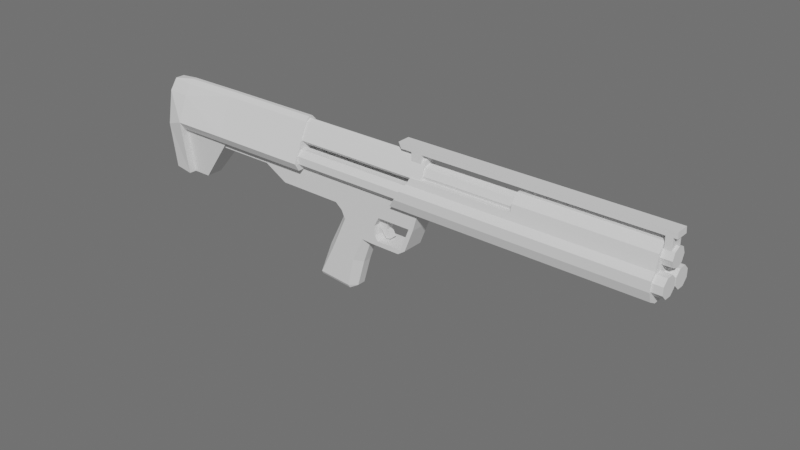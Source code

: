 # Source: KSGTestingNewPlugin.blend  (saved by Blender 3.1.7; exported with 4.5.12 LTS)
import bpy
from mathutils import Matrix  # noqa: F401  (used for matrix-valued properties, if any)

bpy.ops.wm.read_factory_settings(use_empty=True)
scene = bpy.context.scene
scene.name = 'Scene'

# ---- world
world_world = bpy.data.worlds.new('World'); scene.world = world_world
world_world.use_nodes = True; world_world.node_tree.nodes.clear()
_N = world_world.node_tree.nodes; _L = world_world.node_tree.links
n0 = _N.new('ShaderNodeOutputWorld'); n0.name = 'World Output'; n0.location = (300, 300)
n1 = _N.new('ShaderNodeBackground'); n1.name = 'Background'; n1.location = (10, 300)
n1.inputs[0].default_value = (0.05088, 0.05088, 0.05088, 1.0)
n1.inputs[1].default_value = 2.7
_L.new(n1.outputs[0], n0.inputs[0])
n0.is_active_output = True
world_world.color = (0.05088, 0.05088, 0.05088)
world_world.use_sun_shadow = False
world_world.sun_shadow_jitter_overblur = 0.0

# ---- meshes
me_ksg_complete = bpy.data.meshes.new('KSG_Complete')
me_ksg_complete.from_pydata([(-0.05986, 0.02337, 0.04882), (0.4068, 0.02337, 0.04882), (-0.05986, 0.01681, 0.04215), (0.4068, 0.01681, 0.04215), (-0.05986, 0.007453, 0.04207), (0.4068, 0.007453, 0.04207), (-0.05986, 0.0007831, 0.04864), (0.4068, 0.0007831, 0.04864), (-0.05986, 0.0007078, 0.05799), (0.4068, 0.0007078, 0.05799), (-0.05986, 0.007271, 0.06466), (0.4068, 0.007271, 0.06466), (-0.05986, 0.01663, 0.06474), (0.4068, 0.01663, 0.06474), (-0.05986, 0.0233, 0.05818), (0.4068, 0.0233, 0.05818), (-0.05986, -0.02354, 0.04882), (0.4068, -0.02354, 0.04882), (-0.05986, -0.01697, 0.04215), (0.4068, -0.01697, 0.04215), (-0.05986, -0.007616, 0.04207), (0.4068, -0.007616, 0.04207), (-0.05986, -0.0009457, 0.04864), (0.4068, -0.0009456, 0.04864), (-0.05986, -0.0008703, 0.05799), (0.4068, -0.0008703, 0.05799), (-0.05986, -0.007434, 0.06466), (0.4068, -0.007434, 0.06466), (-0.05986, -0.01679, 0.06474), (0.4068, -0.01679, 0.06474), (-0.05986, -0.02346, 0.05818), (0.4068, -0.02346, 0.05818), (-0.05905, 0.01134, 0.07969), (0.4068, 0.01134, 0.07969), (-0.05905, 0.007995, 0.07161), (0.4068, 0.007995, 0.07161), (-0.05905, -8.129e-05, 0.06827), (0.4068, -8.129e-05, 0.06827), (-0.05905, -0.008157, 0.07161), (0.4068, -0.008157, 0.07161), (-0.05905, -0.0115, 0.07969), (0.4068, -0.0115, 0.07969), (-0.05905, -0.008157, 0.08777), (0.4068, -0.008157, 0.08777), (-0.05905, -8.129e-05, 0.09111), (0.4068, -8.129e-05, 0.09111), (-0.05905, 0.007995, 0.08777), (0.4068, 0.007995, 0.08777), (-0.05623, 0.01103, 0.08519), (0.1174, 0.01103, 0.08519), (-0.05623, 0.01569, 0.07537), (0.1174, 0.01569, 0.07537), (-0.05623, -8.129e-05, 0.06639), (0.1174, -8.129e-05, 0.06639), (-0.05623, -0.01585, 0.07537), (0.1174, -0.01585, 0.07537), (-0.05623, -0.0112, 0.08519), (0.1174, -0.0112, 0.08519), (-0.05623, -0.006091, 0.09534), (0.1174, -0.006091, 0.09534), (-0.05623, -8.129e-05, 0.09834), (0.1174, -8.129e-05, 0.09834), (-0.05623, 0.005929, 0.09534), (0.1174, 0.005929, 0.09534), (-0.05623, 0.00915, 0.0696), (0.1174, 0.00915, 0.0696), (-0.05623, -0.009313, 0.0696), (0.1174, -0.009313, 0.0696), (-0.0108, -0.01385, 0.04178), (-0.0108, 0.01368, 0.04178), (0.04689, -0.01385, 0.04178), (0.04689, 0.01368, 0.04178), (-0.08835, -0.01385, 0.01234), (-0.08835, 0.01368, 0.01234), (-0.1403, -0.01385, 0.04178), (-0.1403, 0.01368, 0.04178), (-0.002889, 0.00926, 0.004246), (-0.006771, -0.01385, 0.01195), (-0.006771, 0.01368, 0.01195), (0.002039, -0.01385, 0.004658), (0.115, 0.01368, 0.04178), (0.115, -0.01385, 0.04178), (0.06232, 0.004567, -0.00406), (0.06701, 0.004567, -0.01426), (0.06232, -0.00473, -0.00406), (0.06701, -0.00473, -0.01426), (0.05232, 0.004567, -0.00481), (0.06096, 0.004567, -0.01584), (0.05232, -0.00473, -0.00481), (0.06096, -0.00473, -0.01584), (0.06262, 0.004567, 0.00485), (0.06262, -0.00473, 0.00485), (0.04879, 0.004567, 0.0005414), (0.04879, -0.00473, 0.0005414), (0.06877, 0.004567, 0.01337), (0.06877, -0.00473, 0.01337), (0.05538, 0.004567, 0.01346), (0.05538, -0.00473, 0.01346), (0.04523, -0.01385, 0.01193), (0.04523, 0.01368, 0.01193), (0.1063, -0.01385, 0.01193), (0.1063, 0.01368, 0.01193), (0.05743, 0.01368, 0.01193), (0.05743, -0.01385, 0.01193), (0.04493, 0.01368, 1.144e-05), (0.04585, 0.01368, -0.0118), (0.04493, -0.01385, 1.144e-05), (0.04585, -0.01385, -0.0118), (0.05086, 0.01368, 1.144e-05), (0.05184, 0.01368, -0.0118), (0.05086, -0.01385, 1.144e-05), (0.05184, -0.01385, -0.0118), (0.05926, 0.01368, -0.02361), (0.05926, -0.01385, -0.02361), (0.1005, 0.01368, 0.01193), (0.05558, 0.01368, -0.01781), (0.1005, -0.01385, 0.01193), (0.05555, -0.01385, -0.0177), (0.08889, -0.01385, -0.01781), (0.08889, 0.01368, -0.01781), (-0.03371, -0.01125, -0.09172), (-0.03371, 0.01108, -0.09172), (0.009744, -0.01125, -0.0956), (0.009744, 0.01108, -0.0956), (-0.0006937, -0.004998, -0.003456), (0.006621, -0.01385, -0.005623), (-0.002889, -0.009423, 0.004246), (0.006621, 0.01368, -0.005623), (-0.0006937, 0.004836, -0.003456), (0.002039, 0.01368, 0.004658), (-0.02435, -0.004998, -0.0507), (-0.01454, -0.01385, -0.05172), (-0.01454, 0.01368, -0.05172), (-0.02435, 0.004836, -0.0507), (-0.03264, -0.01385, -0.08745), (-0.03782, -0.004998, -0.08698), (0.0472, 0.01368, -0.02361), (-0.03782, 0.004836, -0.08698), (-0.03264, 0.01368, -0.08745), (0.0472, -0.01385, -0.02361), (0.0854, 0.01368, -0.02362), (0.09492, 0.01368, -0.01713), (0.0854, -0.01385, -0.02362), (0.09492, -0.01385, -0.01713), (0.03222, -0.01385, -0.02272), (0.03929, -0.005501, -0.0236), (0.03929, 0.005338, -0.0236), (0.03222, 0.01368, -0.02272), (0.02751, 0.005338, -0.05698), (0.01801, 0.01368, -0.05484), (0.01801, -0.01385, -0.05484), (0.02751, -0.005501, -0.05698), (0.01762, -0.005501, -0.09195), (0.009512, -0.01385, -0.09121), (0.009512, 0.01368, -0.09121), (0.01762, 0.005338, -0.09195), (0.3945, 0.01799, 0.06743), (0.2326, 0.01799, 0.06743), (0.2326, -0.01815, 0.06743), (0.3945, -0.01815, 0.06743), (0.2326, -0.01491, 0.0848), (0.2326, -0.005715, 0.09453), (0.2326, 0.005552, 0.09453), (0.2326, 0.01475, 0.0848), (0.3945, -0.005715, 0.09453), (0.3945, -0.01491, 0.0848), (0.3945, 0.01475, 0.0848), (0.3945, 0.005552, 0.09453), (0.2326, -0.02512, 0.06042), (0.2326, 0.02496, 0.06042), (0.3945, -0.02512, 0.06042), (0.3945, 0.02496, 0.06042), (0.2326, -0.0216, 0.03683), (0.2326, -0.02535, 0.04857), (0.2326, 0.02519, 0.04857), (0.2326, 0.02144, 0.03683), (0.3945, -0.02535, 0.04857), (0.3945, -0.0216, 0.03683), (0.3945, 0.02144, 0.03683), (0.3945, 0.02519, 0.04857), (0.2326, 0.01637, 0.07566), (0.2326, -0.01653, 0.07566), (0.3945, 0.01637, 0.07566), (0.3945, -0.01653, 0.07566), (0.09986, -0.01815, 0.06743), (0.09986, 0.01799, 0.06743), (0.1042, 0.01637, 0.07566), (0.1042, -0.01653, 0.07566), (0.096, -0.02512, 0.06042), (0.096, 0.02496, 0.06042), (0.07993, 0.02144, 0.03683), (0.08866, 0.02519, 0.04857), (0.08866, -0.02535, 0.04857), (0.07993, -0.0216, 0.03683), (0.08533, -0.008264, 0.1014), (0.08186, -0.008264, 0.1085), (0.08533, 0.008101, 0.1014), (0.08186, 0.008101, 0.1085), (0.4077, -0.008264, 0.1014), (0.4073, -0.008264, 0.1085), (0.4077, 0.008101, 0.1014), (0.4073, 0.008101, 0.1085), (0.09942, 0.008101, 0.1014), (0.09942, 0.008101, 0.1085), (0.09942, -0.008264, 0.1014), (0.09942, -0.008264, 0.1085), (0.1128, 0.008101, 0.1085), (0.1128, -0.008264, 0.1014), (0.1128, 0.008101, 0.1014), (0.1128, -0.008264, 0.1085), (0.4032, 0.008101, 0.1085), (0.4032, -0.008264, 0.1014), (0.4032, 0.008101, 0.1014), (0.4032, -0.008264, 0.1085), (0.3953, 0.008101, 0.1014), (0.3953, -0.008264, 0.1085), (0.3953, 0.008101, 0.1085), (0.3953, -0.008264, 0.1014), (0.3953, -0.008264, 0.08195), (0.4032, -0.008264, 0.08195), (0.4032, 0.008101, 0.08195), (0.3953, 0.008101, 0.08195), (0.1128, 0.008101, 0.08356), (0.09942, 0.008101, 0.08356), (0.09942, -0.008264, 0.08356), (0.1128, -0.008264, 0.08356), (-0.2552, -0.01806, 0.03994), (-0.2552, 0.0179, 0.03994), (-0.07028, -0.01346, 0.03994), (-0.07028, 0.0133, 0.03994), (-0.1826, 0.0133, 0.03994), (-0.1826, -0.01346, 0.03994), (-0.07028, 0.0133, 0.02889), (-0.07028, -0.01346, 0.02889), (-0.2552, 0.01063, -0.02169), (-0.2552, -0.01079, -0.02169), (-0.2313, 0.01063, -0.02169), (-0.2313, -0.01079, -0.02169), (-0.282, 0.02355, 0.0407), (-0.2808, 0.01766, -0.0197), (-0.2552, 0.0201, -0.02169), (-0.2808, -0.01782, -0.0197), (-0.2552, -0.02026, -0.02169), (-0.282, -0.02372, 0.0407), (-0.2552, 0.01601, 0.08174), (-0.285, -0.01406, 0.08174), (-0.2552, -0.01617, 0.08174), (-0.285, 0.0139, 0.08174), (-0.2828, -0.006, 0.09643), (-0.2828, 0.005837, 0.09643), (-0.1825, 0.0179, 0.03994), (-0.1825, -0.01806, 0.03994), (-0.1921, 0.0133, 0.02889), (-0.1921, -0.01346, 0.02889), (-0.2552, 0.02857, 0.04988), (-0.2552, 0.02268, 0.03994), (-0.2552, -0.02284, 0.03994), (-0.2552, -0.02925, 0.05001), (-0.05551, -0.02845, 0.04979), (-0.05551, -0.02284, 0.03994), (-0.05551, 0.02268, 0.03994), (-0.05551, 0.02829, 0.04979), (-0.1825, -0.02845, 0.04979), (-0.1825, -0.02284, 0.03994), (-0.1825, 0.02829, 0.04979), (-0.1825, 0.02268, 0.03994), (-0.2552, 0.002563, 0.1003), (-0.2552, 0.008241, 0.09509), (-0.2552, -0.008403, 0.09509), (-0.2552, -0.002726, 0.1003), (-0.05551, 0.007724, 0.09547), (-0.05551, 0.002388, 0.1008), (-0.05551, -0.00255, 0.1008), (-0.05551, -0.007886, 0.09547), (-0.1825, -0.007886, 0.09547), (-0.1825, -0.00255, 0.1008), (-0.1825, 0.002388, 0.1008), (-0.1825, 0.007724, 0.09547), (0.2326, -0.01176, 0.03137), (0.3945, -0.01176, 0.03137), (0.07993, -0.01176, 0.03137), (0.2326, 0.01156, 0.03137), (0.07993, 0.01156, 0.03137), (0.3945, 0.01156, 0.03137)], [(98, 99)], [(1, 2, 0), (3, 4, 2), (5, 6, 4), (7, 8, 6), (9, 10, 8), (11, 12, 10), (13, 9, 5), (12, 15, 14), (15, 0, 14), (12, 14, 6), (18, 17, 16), (20, 19, 18), (22, 21, 20), (24, 23, 22), (26, 25, 24), (28, 27, 26), (31, 17, 25), (28, 31, 29), (30, 17, 31), (26, 22, 18), (33, 34, 32), (35, 36, 34), (37, 38, 36), (39, 40, 38), (41, 42, 40), (43, 44, 42), (41, 39, 37), (45, 46, 44), (47, 32, 46), (34, 38, 42), (49, 50, 48), (65, 52, 64), (67, 54, 66), (55, 56, 54), (56, 59, 58), (59, 60, 58), (49, 57, 53), (61, 62, 60), (63, 48, 62), (58, 60, 62), (51, 64, 50), (53, 66, 52), (150, 125, 131), (76, 77, 78), (139, 117, 111), (124, 133, 130), (135, 133, 137), (80, 100, 101), (123, 138, 154), (132, 154, 138), (123, 120, 121), (88, 87, 89), (115, 136, 109), (68, 72, 77), (77, 73, 78), (128, 126, 76), (69, 73, 75), (129, 76, 78), (123, 152, 122), (82, 85, 83), (83, 89, 87), (84, 89, 85), (86, 93, 92), (87, 82, 83), (146, 151, 148), (140, 119, 141), (90, 96, 94), (86, 90, 82), (88, 91, 93), (82, 91, 84), (143, 118, 142), (92, 97, 96), (90, 95, 91), (91, 97, 93), (155, 151, 152), (71, 80, 114), (116, 70, 103), (98, 70, 79), (102, 110, 108), (99, 108, 104), (104, 105, 147), (105, 108, 109), (109, 117, 115), (108, 111, 109), (98, 110, 103), (107, 110, 106), (141, 142, 140), (115, 118, 119), (118, 114, 119), (114, 141, 119), (143, 101, 100), (102, 116, 103), (72, 75, 73), (81, 71, 70), (70, 69, 68), (129, 128, 76), (68, 75, 74), (122, 134, 120), (120, 137, 121), (153, 131, 134), (79, 124, 125), (126, 79, 77), (134, 135, 120), (137, 138, 121), (131, 124, 130), (132, 128, 127), (134, 130, 135), (138, 133, 132), (127, 149, 132), (113, 118, 117), (116, 143, 100), (113, 140, 142), (144, 145, 139), (146, 147, 136), (152, 153, 122), (154, 155, 123), (148, 147, 146), (144, 151, 145), (152, 150, 153), (155, 149, 148), (145, 146, 112), (112, 119, 140), (162, 164, 167), (174, 171, 179), (163, 182, 180), (165, 181, 183), (167, 164, 165), (167, 163, 162), (161, 165, 164), (161, 162, 163), (283, 179, 156), (279, 172, 278), (168, 184, 188), (159, 168, 170), (157, 171, 169), (175, 179, 178), (177, 173, 172), (176, 168, 173), (172, 280, 278), (159, 182, 183), (183, 158, 159), (180, 156, 157), (191, 282, 192), (184, 186, 185), (172, 192, 193), (181, 186, 187), (173, 188, 192), (169, 185, 157), (158, 187, 184), (157, 186, 180), (174, 189, 169), (175, 191, 174), (195, 196, 194), (212, 201, 200), (200, 199, 198), (205, 194, 204), (200, 211, 212), (197, 205, 203), (203, 209, 206), (202, 194, 196), (209, 204, 207), (196, 203, 202), (215, 207, 217), (206, 215, 216), (208, 223, 202), (203, 208, 202), (210, 199, 201), (199, 211, 198), (217, 219, 211), (216, 212, 214), (206, 214, 208), (214, 207, 208), (216, 213, 210), (213, 217, 211), (220, 218, 221), (214, 220, 221), (211, 220, 212), (214, 218, 217), (222, 224, 223), (204, 225, 207), (202, 224, 204), (207, 222, 208), (248, 249, 247), (274, 268, 246), (228, 232, 229), (258, 259, 261), (230, 231, 237), (249, 266, 267), (257, 245, 243), (236, 235, 234), (236, 227, 250), (226, 237, 251), (255, 250, 227), (239, 235, 241), (256, 242, 226), (242, 243, 241), (263, 226, 251), (238, 240, 239), (247, 254, 238), (229, 259, 228), (249, 269, 266), (277, 261, 264), (268, 269, 248), (240, 254, 255), (276, 272, 271), (258, 274, 262), (232, 253, 252), (231, 233, 228), (230, 232, 252), (255, 264, 265), (259, 262, 263), (265, 261, 260), (256, 262, 257), (266, 275, 276), (246, 248, 245), (244, 249, 267), (277, 266, 276), (274, 269, 268), (270, 276, 271), (273, 275, 274), (244, 277, 264), (278, 282, 281), (283, 278, 281), (178, 281, 175), (281, 190, 175), (229, 230, 250), (251, 228, 263), (1, 3, 2), (3, 5, 4), (5, 7, 6), (7, 9, 8), (9, 11, 10), (11, 13, 12), (5, 3, 1), (1, 15, 5), (15, 13, 5), (13, 11, 9), (9, 7, 5), (12, 13, 15), (15, 1, 0), (14, 0, 2), (2, 4, 14), (4, 6, 14), (6, 8, 10), (10, 12, 6), (18, 19, 17), (20, 21, 19), (22, 23, 21), (24, 25, 23), (26, 27, 25), (28, 29, 27), (17, 19, 25), (19, 21, 25), (21, 23, 25), (25, 27, 29), (29, 31, 25), (28, 30, 31), (30, 16, 17), (18, 16, 30), (30, 28, 18), (28, 26, 18), (26, 24, 22), (22, 20, 18), (33, 35, 34), (35, 37, 36), (37, 39, 38), (39, 41, 40), (41, 43, 42), (43, 45, 44), (37, 35, 33), (33, 47, 37), (47, 45, 37), (45, 43, 37), (43, 41, 37), (45, 47, 46), (47, 33, 32), (46, 32, 34), (34, 36, 38), (38, 40, 42), (42, 44, 46), (46, 34, 42), (49, 51, 50), (65, 53, 52), (67, 55, 54), (55, 57, 56), (56, 57, 59), (59, 61, 60), (65, 51, 49), (49, 63, 59), (63, 61, 59), (59, 57, 49), (57, 55, 67), (67, 53, 57), (53, 65, 49), (61, 63, 62), (63, 49, 48), (62, 48, 56), (48, 50, 64), (52, 48, 64), (52, 66, 56), (66, 54, 56), (56, 58, 62), (52, 56, 48), (51, 65, 64), (53, 67, 66), (150, 144, 125), (76, 126, 77), (111, 107, 139), (139, 113, 117), (124, 128, 133), (135, 130, 133), (80, 81, 100), (123, 121, 138), (132, 149, 154), (123, 122, 120), (88, 86, 87), (112, 136, 115), (136, 105, 109), (68, 74, 72), (77, 72, 73), (128, 124, 126), (69, 78, 73), (123, 155, 152), (82, 84, 85), (83, 85, 89), (84, 88, 89), (86, 88, 93), (87, 86, 82), (146, 145, 151), (90, 92, 96), (86, 92, 90), (88, 84, 91), (82, 90, 91), (92, 93, 97), (90, 94, 95), (91, 95, 97), (155, 148, 151), (80, 101, 114), (114, 102, 71), (102, 99, 71), (116, 100, 81), (81, 70, 116), (70, 98, 103), (68, 77, 79), (79, 125, 98), (125, 144, 106), (98, 125, 106), (144, 139, 107), (144, 107, 106), (68, 79, 70), (102, 103, 110), (99, 102, 108), (105, 136, 147), (147, 127, 104), (127, 129, 99), (104, 127, 99), (129, 78, 69), (69, 71, 129), (71, 99, 129), (105, 104, 108), (109, 111, 117), (108, 110, 111), (98, 106, 110), (107, 111, 110), (141, 143, 142), (115, 117, 118), (118, 116, 114), (114, 101, 141), (143, 141, 101), (102, 114, 116), (72, 74, 75), (81, 80, 71), (70, 71, 69), (129, 127, 128), (68, 69, 75), (122, 153, 134), (120, 135, 137), (153, 150, 131), (79, 126, 124), (131, 125, 124), (132, 133, 128), (134, 131, 130), (138, 137, 133), (127, 147, 149), (113, 142, 118), (116, 118, 143), (113, 112, 140), (148, 149, 147), (144, 150, 151), (152, 151, 150), (155, 154, 149), (136, 112, 146), (112, 113, 145), (113, 139, 145), (112, 115, 119), (162, 161, 164), (174, 169, 171), (163, 166, 182), (165, 160, 181), (165, 183, 182), (182, 166, 165), (166, 167, 165), (167, 166, 163), (161, 160, 165), (163, 180, 181), (181, 160, 163), (160, 161, 163), (283, 178, 179), (179, 171, 156), (156, 159, 283), (159, 170, 176), (279, 176, 177), (159, 176, 279), (279, 283, 159), (279, 177, 172), (168, 158, 184), (159, 158, 168), (157, 156, 171), (175, 174, 179), (177, 176, 173), (176, 170, 168), (172, 193, 280), (159, 156, 182), (183, 181, 158), (180, 182, 156), (280, 193, 192), (192, 188, 184), (184, 185, 191), (185, 189, 191), (191, 190, 282), (184, 191, 192), (282, 280, 192), (184, 187, 186), (172, 173, 192), (181, 180, 186), (173, 168, 188), (169, 189, 185), (158, 181, 187), (157, 185, 186), (174, 191, 189), (175, 190, 191), (195, 197, 196), (212, 210, 201), (200, 201, 199), (205, 195, 194), (200, 198, 211), (197, 195, 205), (203, 205, 209), (202, 204, 194), (209, 205, 204), (196, 197, 203), (215, 209, 207), (206, 209, 215), (208, 222, 223), (203, 206, 208), (210, 213, 199), (199, 213, 211), (217, 218, 219), (216, 210, 212), (206, 216, 214), (214, 217, 207), (216, 215, 213), (213, 215, 217), (220, 219, 218), (214, 212, 220), (211, 219, 220), (214, 221, 218), (222, 225, 224), (204, 224, 225), (202, 223, 224), (207, 225, 222), (247, 238, 243), (238, 239, 243), (239, 241, 243), (243, 245, 247), (245, 248, 247), (257, 262, 246), (262, 274, 246), (228, 233, 232), (259, 260, 261), (261, 270, 273), (270, 271, 273), (271, 272, 273), (273, 258, 261), (231, 251, 237), (237, 236, 230), (236, 250, 230), (257, 246, 245), (236, 237, 235), (236, 234, 227), (226, 235, 237), (255, 265, 250), (239, 240, 234), (234, 235, 239), (235, 242, 241), (256, 257, 242), (242, 235, 226), (242, 257, 243), (263, 256, 226), (238, 254, 240), (247, 244, 254), (229, 260, 259), (249, 248, 269), (277, 270, 261), (255, 227, 240), (227, 234, 240), (276, 275, 272), (258, 273, 274), (232, 233, 253), (231, 253, 233), (230, 229, 232), (255, 254, 264), (259, 258, 262), (265, 264, 261), (256, 263, 262), (266, 269, 275), (246, 268, 248), (244, 247, 249), (277, 267, 266), (274, 275, 269), (270, 277, 276), (273, 272, 275), (264, 254, 244), (244, 267, 277), (278, 280, 282), (283, 279, 278), (178, 283, 281), (281, 282, 190), (250, 265, 229), (265, 260, 229), (231, 228, 251), (228, 259, 263)])
_uv = me_ksg_complete.uv_layers.new(name='UVMap')
_uv.uv.foreach_set('vector', [0.8162, 0.0007402, 0.8251, 0.4405, 0.8162, 0.4405, 0.8251, 0.0007402, 0.8339, 0.4405, 0.8251, 0.4405, 0.8339, 0.0007402, 0.8427, 0.4405, 0.8339, 0.4405, 0.7721, 0.00074, 0.781, 0.4405, 0.7721, 0.4405, 0.781, 0.0007402, 0.7898, 0.4405, 0.781, 0.4405, 0.7898, 0.0007402, 0.7986, 0.4405, 0.7898, 0.4405, 0.9767, 0.4541, 0.9882, 0.4819, 0.9604, 0.4934, 0.7986, 0.4405, 0.8074, 0.0007402, 0.8074, 0.4405, 0.8074, 0.0007402, 0.8162, 0.4405, 0.8074, 0.4405, 0.9604, 0.4541, 0.9767, 0.4541, 0.9604, 0.4934, 0.9072, 0.0007402, 0.8984, 0.4405, 0.8984, 0.0007402, 0.916, 0.0007402, 0.9072, 0.4405, 0.9072, 0.0007402, 0.9249, 0.0007401, 0.916, 0.4405, 0.916, 0.0007402, 0.8631, 0.0007402, 0.8543, 0.4405, 0.8543, 0.0007401, 0.8719, 0.0007402, 0.8631, 0.4405, 0.8631, 0.0007402, 0.8808, 0.0007402, 0.8719, 0.4405, 0.8719, 0.0007402, 0.9489, 0.4819, 0.9489, 0.4656, 0.9882, 0.4819, 0.8808, 0.0007402, 0.8896, 0.4405, 0.8808, 0.4405, 0.8896, 0.0007402, 0.8984, 0.4405, 0.8896, 0.4405, 0.9882, 0.4656, 0.9767, 0.4934, 0.9489, 0.4819, 0.9495, 0.4405, 0.9413, 0.001489, 0.9495, 0.001489, 0.9413, 0.4405, 0.933, 0.001489, 0.9413, 0.001489, 0.9989, 0.4405, 0.9907, 0.001489, 0.9989, 0.001489, 0.9907, 0.4405, 0.9825, 0.001489, 0.9907, 0.001489, 0.9825, 0.4405, 0.9742, 0.001489, 0.9825, 0.001489, 0.9742, 0.4405, 0.966, 0.001489, 0.9742, 0.001489, 0.9769, 0.4938, 0.9602, 0.4938, 0.9484, 0.4821, 0.966, 0.4405, 0.9577, 0.001489, 0.966, 0.001489, 0.9577, 0.4405, 0.9495, 0.001489, 0.9577, 0.001489, 0.9869, 0.4661, 0.9761, 0.4921, 0.9502, 0.4813, 0.3988, 0.8032, 0.01913, 0.827, 0.01913, 0.8032, 0.3988, 0.846, 0.01913, 0.8674, 0.01913, 0.846, 0.3988, 0.6813, 0.01913, 0.7004, 0.01913, 0.6813, 0.3988, 0.7004, 0.01913, 0.7242, 0.01913, 0.7004, 0.01913, 0.7242, 0.3988, 0.749, 0.01913, 0.749, 0.3988, 0.749, 0.01913, 0.7637, 0.01913, 0.749, 0.4759, 0.8363, 0.4324, 0.8582, 0.4357, 0.8105, 0.3988, 0.7637, 0.01913, 0.7784, 0.01913, 0.7637, 0.3988, 0.7784, 0.01913, 0.8032, 0.01913, 0.7784, 0.0813, 0.9256, 0.07251, 0.9374, 0.05782, 0.9374, 0.3988, 0.827, 0.01913, 0.846, 0.01913, 0.827, 0.3988, 0.66, 0.01913, 0.6813, 0.01913, 0.66, 0.277, 0.09788, 0.2443, 0.1388, 0.2451, 0.08618, 0.1635, 0.3217, 0.1544, 0.3457, 0.1544, 0.3172, 0.08656, 0.1098, 0.09268, 0.1011, 0.09881, 0.105, 0.3146, 0.1391, 0.3042, 0.08347, 0.3143, 0.08344, 0.3138, 0.04437, 0.3042, 0.08347, 0.3043, 0.04455, 0.1883, 0.3438, 0.2206, 0.3152, 0.2206, 0.3438, 0.2879, 0.05524, 0.2443, 0.04454, 0.2854, 0.05994, 0.2452, 0.08609, 0.2854, 0.05994, 0.2443, 0.04454, 0.2641, 0.03068, 0.3094, 0.007502, 0.3094, 0.03068, 0.268, 0.1725, 0.2777, 0.187, 0.268, 0.187, 0.01382, 0.2427, 0.007807, 0.234, 0.02006, 0.2388, 0.1544, 0.17, 0.1239, 0.2504, 0.1235, 0.1658, 0.1544, 0.3457, 0.06976, 0.3171, 0.1544, 0.3172, 0.1717, 0.3264, 0.1635, 0.3412, 0.1635, 0.3217, 0.07566, 0.1738, 0.04511, 0.09335, 0.07566, 0.03945, 0.166, 0.3152, 0.1635, 0.3217, 0.1544, 0.3172, 0.3659, 0.04708, 0.3486, 0.05486, 0.3419, 0.04708, 0.2576, 0.1739, 0.2672, 0.1856, 0.2576, 0.1856, 0.2785, 0.1507, 0.2881, 0.1572, 0.2785, 0.1572, 0.2926, 0.1672, 0.2919, 0.1549, 0.2981, 0.1569, 0.2777, 0.1725, 0.268, 0.1658, 0.2777, 0.1658, 0.243, 0.1549, 0.2423, 0.1672, 0.2368, 0.1569, 0.3591, 0.1294, 0.3478, 0.09166, 0.3593, 0.09171, 0.007788, 0.2737, 0.01382, 0.2773, 0.01453, 0.2835, 0.2426, 0.1764, 0.2507, 0.1849, 0.2368, 0.1857, 0.2526, 0.1658, 0.2426, 0.1764, 0.2423, 0.1672, 0.2823, 0.1658, 0.2923, 0.1764, 0.2782, 0.1711, 0.2576, 0.1739, 0.2672, 0.1647, 0.2672, 0.1739, 0.09328, 0.06026, 0.09257, 0.06652, 0.08654, 0.07014, 0.2777, 0.1658, 0.268, 0.1508, 0.2777, 0.1508, 0.2576, 0.1647, 0.2672, 0.1538, 0.2672, 0.1647, 0.2923, 0.1764, 0.2842, 0.1849, 0.2782, 0.1711, 0.3589, 0.05478, 0.3478, 0.09166, 0.3486, 0.05486, 0.07566, 0.2337, 0.07566, 0.3043, 0.04469, 0.2894, 0.1234, 0.05444, 0.1544, 0.1101, 0.1234, 0.09916, 0.1234, 0.1118, 0.1544, 0.1101, 0.1159, 0.1566, 0.2879, 0.2233, 0.3021, 0.1948, 0.302, 0.2233, 0.04469, 0.232, 0.03232, 0.2378, 0.03232, 0.2317, 0.03232, 0.2317, 0.02006, 0.2326, 0.008723, 0.2185, 0.02006, 0.2326, 0.03232, 0.2378, 0.02006, 0.2388, 0.3143, 0.2233, 0.3216, 0.1948, 0.3217, 0.2233, 0.302, 0.2233, 0.3144, 0.1948, 0.3143, 0.2233, 0.1234, 0.1118, 0.1111, 0.106, 0.1234, 0.09916, 0.09881, 0.1112, 0.1111, 0.106, 0.1111, 0.1121, 0.2529, 0.3438, 0.2649, 0.3152, 0.2649, 0.3438, 0.3217, 0.2233, 0.3562, 0.1947, 0.3563, 0.2233, 0.2101, 0.1947, 0.2432, 0.2233, 0.21, 0.2233, 0.04469, 0.2894, 0.01453, 0.2835, 0.01382, 0.2773, 0.2529, 0.3152, 0.2206, 0.3438, 0.2206, 0.3152, 0.2879, 0.2233, 0.2432, 0.1947, 0.2879, 0.1948, 0.06976, 0.3457, 0.007792, 0.3171, 0.06976, 0.3171, 0.1939, 0.3043, 0.1653, 0.2337, 0.1939, 0.2337, 0.1939, 0.2337, 0.1653, 0.1738, 0.1939, 0.1738, 0.166, 0.3152, 0.1717, 0.3264, 0.1635, 0.3217, 0.1939, 0.1738, 0.1653, 0.03945, 0.1939, 0.03945, 0.2878, 0.05533, 0.2443, 0.04463, 0.2454, 0.03945, 0.321, 0.03917, 0.3043, 0.04455, 0.2971, 0.03941, 0.2854, 0.06003, 0.2451, 0.08618, 0.2443, 0.04463, 0.166, 0.3477, 0.1717, 0.3365, 0.1774, 0.347, 0.1635, 0.3412, 0.166, 0.3477, 0.1544, 0.3457, 0.3242, 0.04463, 0.3138, 0.04437, 0.321, 0.03917, 0.3043, 0.04455, 0.294, 0.04488, 0.2971, 0.03941, 0.3278, 0.08649, 0.3146, 0.1391, 0.3143, 0.08344, 0.2908, 0.0866, 0.3041, 0.139, 0.2918, 0.1404, 0.3242, 0.04463, 0.3143, 0.08344, 0.3138, 0.04437, 0.294, 0.04488, 0.3042, 0.08347, 0.2908, 0.0866, 0.2443, 0.1387, 0.277, 0.09779, 0.2452, 0.08609, 0.08655, 0.09727, 0.09257, 0.06652, 0.09268, 0.1011, 0.1234, 0.05444, 0.09328, 0.06026, 0.1234, 0.04846, 0.292, 0.3152, 0.2649, 0.3438, 0.2649, 0.3152, 0.3201, 0.3152, 0.3128, 0.3239, 0.3045, 0.3152, 0.3128, 0.3352, 0.3201, 0.3438, 0.3045, 0.3438, 0.3486, 0.05486, 0.3375, 0.05174, 0.3419, 0.04708, 0.3702, 0.05184, 0.3589, 0.05478, 0.3659, 0.04708, 0.3593, 0.09171, 0.3707, 0.1278, 0.3591, 0.1294, 0.336, 0.1278, 0.3478, 0.09166, 0.3476, 0.1294, 0.3486, 0.05486, 0.3343, 0.09046, 0.3375, 0.05174, 0.3589, 0.05478, 0.3728, 0.09067, 0.3593, 0.09171, 0.3128, 0.3239, 0.3128, 0.3352, 0.292, 0.3438, 0.007801, 0.2465, 0.01382, 0.2773, 0.007788, 0.2737, 0.7949, 0.8356, 0.8052, 0.9832, 0.7949, 0.9832, 0.9388, 0.8277, 0.9509, 0.9941, 0.9388, 0.9941, 0.9793, 0.8277, 0.9697, 0.9941, 0.9697, 0.8277, 0.8258, 0.9941, 0.8353, 0.8277, 0.8353, 0.9941, 0.6919, 0.9876, 0.6763, 0.9876, 0.6636, 0.9741, 0.993, 0.9941, 0.9793, 0.8277, 0.993, 0.8277, 0.812, 0.8277, 0.8258, 0.9941, 0.812, 0.9941, 0.7695, 0.9846, 0.7528, 0.9846, 0.7391, 0.9702, 0.7003, 0.9001, 0.7191, 0.924, 0.7092, 0.9501, 0.8905, 0.9941, 0.879, 0.8277, 0.8905, 0.8277, 0.8541, 0.8277, 0.844, 0.6914, 0.8541, 0.6874, 0.844, 0.9941, 0.8541, 0.8277, 0.8541, 0.9941, 0.9611, 0.8277, 0.9509, 0.9941, 0.9509, 0.8277, 0.9261, 0.8277, 0.9388, 0.9941, 0.9261, 0.9941, 0.879, 0.9941, 0.8663, 0.8277, 0.879, 0.8277, 0.8663, 0.9941, 0.8541, 0.8277, 0.8663, 0.8277, 0.879, 0.8277, 0.8905, 0.6709, 0.8905, 0.8277, 0.6591, 0.9501, 0.7069, 0.9615, 0.6614, 0.9615, 0.8353, 0.9941, 0.844, 0.8277, 0.844, 0.9941, 0.9697, 0.8277, 0.9611, 0.9941, 0.9611, 0.8277, 0.7235, 0.7191, 0.7438, 0.6904, 0.7987, 0.7191, 0.788, 0.7518, 0.7367, 0.7656, 0.7343, 0.7518, 0.879, 0.8277, 0.8663, 0.6799, 0.879, 0.6709, 0.7856, 0.9566, 0.7367, 0.7656, 0.7856, 0.7656, 0.8663, 0.8277, 0.8541, 0.6874, 0.8663, 0.6799, 0.9509, 0.8277, 0.9611, 0.6914, 0.9611, 0.8277, 0.844, 0.8277, 0.8353, 0.6958, 0.844, 0.6914, 0.9611, 0.8277, 0.9697, 0.6958, 0.9697, 0.8277, 0.9388, 0.8277, 0.9509, 0.6874, 0.9509, 0.8277, 0.9261, 0.8277, 0.9388, 0.6799, 0.9388, 0.8277, 0.4502, 0.9844, 0.4254, 0.9724, 0.4502, 0.9724, 0.5025, 0.9618, 0.5087, 0.951, 0.5093, 0.9618, 0.4839, 0.9721, 0.459, 0.9828, 0.459, 0.9721, 0.04153, 0.9511, 0.02015, 0.9618, 0.04153, 0.9618, 0.5059, 0.888, 0.5004, 0.9078, 0.5004, 0.888, 0.5087, 0.919, 0.4821, 0.9438, 0.4821, 0.919, 0.4821, 0.919, 0.4618, 0.9438, 0.4618, 0.919, 0.04226, 0.888, 0.0252, 0.9078, 0.0252, 0.888, 0.06179, 0.9511, 0.04153, 0.9618, 0.06179, 0.9618, 0.02015, 0.9618, 0.04153, 0.951, 0.04153, 0.9618, 0.4904, 0.9511, 0.06179, 0.9618, 0.4904, 0.9618, 0.4618, 0.919, 0.03314, 0.9438, 0.03314, 0.919, 0.06178, 0.9618, 0.04153, 0.9889, 0.04153, 0.9618, 0.04153, 0.951, 0.06178, 0.9618, 0.04153, 0.9618, 0.02111, 0.919, 0.01489, 0.9438, 0.01489, 0.919, 0.5087, 0.9511, 0.5025, 0.9618, 0.5093, 0.9618, 0.4904, 0.9618, 0.5025, 0.9913, 0.5025, 0.9618, 0.4904, 0.951, 0.5025, 0.9618, 0.4904, 0.9618, 0.06178, 0.951, 0.4904, 0.9618, 0.06178, 0.9618, 0.4437, 0.888, 0.1016, 0.9078, 0.1016, 0.888, 0.03314, 0.919, 0.02111, 0.9438, 0.02111, 0.919, 0.5025, 0.9511, 0.4904, 0.9618, 0.5025, 0.9618, 0.4769, 0.888, 0.4673, 0.9078, 0.4673, 0.888, 0.4904, 0.9618, 0.5025, 0.9913, 0.4904, 0.9913, 0.5004, 0.9078, 0.4769, 0.888, 0.5004, 0.888, 0.4437, 0.888, 0.4673, 0.9078, 0.4437, 0.9078, 0.08003, 0.888, 0.06387, 0.9078, 0.06387, 0.888, 0.04153, 0.9618, 0.06179, 0.9889, 0.06179, 0.9618, 0.04226, 0.888, 0.06387, 0.9078, 0.04226, 0.9078, 0.1016, 0.9078, 0.08003, 0.888, 0.1016, 0.888, 0.5227, 0.4033, 0.5227, 0.42, 0.5018, 0.4313, 0.3892, 0.1824, 0.3912, 0.07858, 0.4132, 0.07888, 0.2441, 0.4245, 0.2341, 0.3797, 0.2441, 0.3718, 0.6355, 0.3955, 0.6437, 0.3817, 0.7154, 0.3968, 0.5614, 0.1385, 0.5885, 0.1385, 0.5858, 0.2178, 0.7512, 0.04412, 0.7589, 0.08248, 0.7481, 0.08258, 0.4609, 0.07975, 0.4124, 0.03668, 0.472, 0.03997, 0.5641, 0.2178, 0.5863, 0.2424, 0.5641, 0.242, 0.576, 0.1157, 0.6593, 0.08785, 0.6555, 0.1839, 0.4812, 0.08513, 0.5658, 0.1144, 0.4844, 0.1825, 0.6131, 0.1747, 0.6057, 0.2738, 0.6095, 0.1778, 0.557, 0.2679, 0.5863, 0.2424, 0.5929, 0.2679, 0.5777, 0.3326, 0.5638, 0.4157, 0.5808, 0.3363, 0.5629, 0.0682, 0.472, 0.03997, 0.5563, 0.0333, 0.5366, 0.2728, 0.5403, 0.1752, 0.5435, 0.2726, 0.6692, 0.04368, 0.5799, 0.07092, 0.5862, 0.03611, 0.7278, 0.04112, 0.6785, 0.08247, 0.6692, 0.04368, 0.5971, 0.4333, 0.5357, 0.458, 0.5506, 0.4348, 0.7362, 0.01269, 0.697, 0.02474, 0.697, 0.01729, 0.7491, 0.1847, 0.6775, 0.3661, 0.6782, 0.1845, 0.3912, 0.07858, 0.3803, 0.07835, 0.3886, 0.03943, 0.5638, 0.4157, 0.5754, 0.317, 0.5777, 0.3326, 0.5948, 0.01754, 0.416, 0.02449, 0.416, 0.01754, 0.4601, 0.3676, 0.3892, 0.1824, 0.4612, 0.1828, 0.2341, 0.3797, 0.03335, 0.4315, 0.02937, 0.3863, 0.05146, 0.4493, 0.2348, 0.4171, 0.2441, 0.4245, 0.04585, 0.3663, 0.2341, 0.3797, 0.02937, 0.3863, 0.6629, 0.08484, 0.6782, 0.1845, 0.6623, 0.1841, 0.4766, 0.3679, 0.4612, 0.1828, 0.4775, 0.1827, 0.6623, 0.1841, 0.6775, 0.3661, 0.6613, 0.3663, 0.4777, 0.08212, 0.4612, 0.1828, 0.4609, 0.07975, 0.697, 0.01729, 0.5948, 0.02449, 0.5948, 0.01754, 0.4132, 0.07888, 0.3886, 0.03943, 0.4124, 0.03668, 0.7266, 0.08262, 0.7512, 0.04412, 0.7481, 0.08258, 0.7491, 0.1847, 0.7589, 0.08248, 0.7598, 0.1847, 0.3892, 0.1824, 0.3803, 0.07835, 0.3912, 0.07858, 0.7491, 0.3661, 0.7598, 0.1847, 0.7598, 0.3661, 0.3874, 0.3668, 0.3783, 0.1823, 0.3892, 0.1824, 0.7266, 0.08262, 0.7491, 0.1847, 0.6782, 0.1845, 0.8905, 0.8277, 0.9145, 0.6709, 0.9145, 0.8277, 0.9145, 0.9941, 0.8905, 0.8277, 0.9145, 0.8277, 0.9261, 0.9941, 0.9145, 0.8277, 0.9261, 0.8277, 0.9145, 0.8277, 0.9261, 0.6709, 0.9261, 0.8277, 0.5971, 0.4333, 0.5991, 0.2736, 0.6057, 0.2738, 0.5435, 0.2726, 0.5506, 0.4348, 0.5366, 0.2728, 0.8162, 0.0007402, 0.8251, 0.0007402, 0.8251, 0.4405, 0.8251, 0.0007402, 0.8339, 0.0007402, 0.8339, 0.4405, 0.8339, 0.0007402, 0.8427, 0.00074, 0.8427, 0.4405, 0.7721, 0.00074, 0.781, 0.0007402, 0.781, 0.4405, 0.781, 0.0007402, 0.7898, 0.0007402, 0.7898, 0.4405, 0.7898, 0.0007402, 0.7986, 0.0007402, 0.7986, 0.4405, 0.9604, 0.4934, 0.9489, 0.4819, 0.9489, 0.4656, 0.9489, 0.4656, 0.9604, 0.4541, 0.9604, 0.4934, 0.9604, 0.4541, 0.9767, 0.4541, 0.9604, 0.4934, 0.9767, 0.4541, 0.9882, 0.4656, 0.9882, 0.4819, 0.9882, 0.4819, 0.9767, 0.4934, 0.9604, 0.4934, 0.7986, 0.4405, 0.7986, 0.0007402, 0.8074, 0.0007402, 0.8074, 0.0007402, 0.8162, 0.0007402, 0.8162, 0.4405, 0.9767, 0.4541, 0.9882, 0.4656, 0.9882, 0.4819, 0.9882, 0.4819, 0.9767, 0.4934, 0.9767, 0.4541, 0.9767, 0.4934, 0.9604, 0.4934, 0.9767, 0.4541, 0.9604, 0.4934, 0.9489, 0.4819, 0.9489, 0.4656, 0.9489, 0.4656, 0.9604, 0.4541, 0.9604, 0.4934, 0.9072, 0.0007402, 0.9072, 0.4405, 0.8984, 0.4405, 0.916, 0.0007402, 0.916, 0.4405, 0.9072, 0.4405, 0.9249, 0.0007401, 0.9249, 0.4405, 0.916, 0.4405, 0.8631, 0.0007402, 0.8631, 0.4405, 0.8543, 0.4405, 0.8719, 0.0007402, 0.8719, 0.4405, 0.8631, 0.4405, 0.8808, 0.0007402, 0.8808, 0.4405, 0.8719, 0.4405, 0.9489, 0.4656, 0.9604, 0.4541, 0.9882, 0.4819, 0.9604, 0.4541, 0.9767, 0.4541, 0.9882, 0.4819, 0.9767, 0.4541, 0.9882, 0.4656, 0.9882, 0.4819, 0.9882, 0.4819, 0.9767, 0.4934, 0.9604, 0.4934, 0.9604, 0.4934, 0.9489, 0.4819, 0.9882, 0.4819, 0.8808, 0.0007402, 0.8896, 0.0007402, 0.8896, 0.4405, 0.8896, 0.0007402, 0.8984, 0.0007402, 0.8984, 0.4405, 0.9489, 0.4819, 0.9489, 0.4656, 0.9604, 0.4541, 0.9604, 0.4541, 0.9767, 0.4541, 0.9489, 0.4819, 0.9767, 0.4541, 0.9882, 0.4656, 0.9489, 0.4819, 0.9882, 0.4656, 0.9882, 0.4819, 0.9767, 0.4934, 0.9767, 0.4934, 0.9604, 0.4934, 0.9489, 0.4819, 0.9495, 0.4405, 0.9413, 0.4405, 0.9413, 0.001489, 0.9413, 0.4405, 0.933, 0.4405, 0.933, 0.001489, 0.9989, 0.4405, 0.9907, 0.4405, 0.9907, 0.001489, 0.9907, 0.4405, 0.9825, 0.4405, 0.9825, 0.001489, 0.9825, 0.4405, 0.9742, 0.4405, 0.9742, 0.001489, 0.9742, 0.4405, 0.966, 0.4405, 0.966, 0.001489, 0.9484, 0.4821, 0.9484, 0.4654, 0.9602, 0.4536, 0.9602, 0.4536, 0.9769, 0.4536, 0.9484, 0.4821, 0.9769, 0.4536, 0.9886, 0.4654, 0.9484, 0.4821, 0.9886, 0.4654, 0.9886, 0.4821, 0.9484, 0.4821, 0.9886, 0.4821, 0.9769, 0.4938, 0.9484, 0.4821, 0.966, 0.4405, 0.9577, 0.4405, 0.9577, 0.001489, 0.9577, 0.4405, 0.9495, 0.4405, 0.9495, 0.001489, 0.9609, 0.4554, 0.9761, 0.4554, 0.9869, 0.4661, 0.9869, 0.4661, 0.9869, 0.4813, 0.9761, 0.4921, 0.9761, 0.4921, 0.9609, 0.4921, 0.9502, 0.4813, 0.9502, 0.4813, 0.9502, 0.4661, 0.9609, 0.4554, 0.9609, 0.4554, 0.9869, 0.4661, 0.9502, 0.4813, 0.3988, 0.8032, 0.3988, 0.827, 0.01913, 0.827, 0.3988, 0.846, 0.3988, 0.8674, 0.01913, 0.8674, 0.3988, 0.6813, 0.3988, 0.7004, 0.01913, 0.7004, 0.3988, 0.7004, 0.3988, 0.7242, 0.01913, 0.7242, 0.01913, 0.7242, 0.3988, 0.7242, 0.3988, 0.749, 0.3988, 0.749, 0.3988, 0.7637, 0.01913, 0.7637, 0.4568, 0.8077, 0.4753, 0.8126, 0.4759, 0.8363, 0.4759, 0.8363, 0.4759, 0.8612, 0.4524, 0.873, 0.4759, 0.8612, 0.4671, 0.8729, 0.4524, 0.873, 0.4524, 0.873, 0.4324, 0.8582, 0.4759, 0.8363, 0.4324, 0.8582, 0.4137, 0.8436, 0.4208, 0.8259, 0.4208, 0.8259, 0.4357, 0.8105, 0.4324, 0.8582, 0.4357, 0.8105, 0.4568, 0.8077, 0.4759, 0.8363, 0.3988, 0.7637, 0.3988, 0.7784, 0.01913, 0.7784, 0.3988, 0.7784, 0.3988, 0.8032, 0.01913, 0.8032, 0.05782, 0.9374, 0.03787, 0.9226, 0.0813, 0.9008, 0.03787, 0.9226, 0.01913, 0.908, 0.02623, 0.8903, 0.0411, 0.875, 0.03787, 0.9226, 0.02623, 0.8903, 0.0411, 0.875, 0.06229, 0.8722, 0.0813, 0.9008, 0.06229, 0.8722, 0.08073, 0.877, 0.0813, 0.9008, 0.0813, 0.9008, 0.0813, 0.9256, 0.05782, 0.9374, 0.0411, 0.875, 0.0813, 0.9008, 0.03787, 0.9226, 0.3988, 0.827, 0.3988, 0.846, 0.01913, 0.846, 0.3988, 0.66, 0.3988, 0.6813, 0.01913, 0.6813, 0.277, 0.09788, 0.2759, 0.1343, 0.2443, 0.1388, 0.1635, 0.3217, 0.1635, 0.3412, 0.1544, 0.3457, 0.09881, 0.105, 0.09881, 0.1112, 0.08656, 0.1098, 0.08656, 0.1098, 0.08655, 0.09727, 0.09268, 0.1011, 0.3146, 0.1391, 0.3041, 0.139, 0.3042, 0.08347, 0.3138, 0.04437, 0.3143, 0.08344, 0.3042, 0.08347, 0.1883, 0.3438, 0.1883, 0.3152, 0.2206, 0.3152, 0.2879, 0.05524, 0.2455, 0.03936, 0.2443, 0.04454, 0.2452, 0.08609, 0.277, 0.09779, 0.2854, 0.05994, 0.2641, 0.03068, 0.2641, 0.007502, 0.3094, 0.007502, 0.268, 0.1725, 0.2777, 0.1725, 0.2777, 0.187, 0.007801, 0.2465, 0.007807, 0.234, 0.01382, 0.2427, 0.007807, 0.234, 0.02006, 0.2326, 0.02006, 0.2388, 0.1544, 0.17, 0.1544, 0.3043, 0.1239, 0.2504, 0.1544, 0.3457, 0.06976, 0.3457, 0.06976, 0.3171, 0.1717, 0.3264, 0.1717, 0.3365, 0.1635, 0.3412, 0.07566, 0.1738, 0.0447, 0.178, 0.04511, 0.09335, 0.3659, 0.04708, 0.3589, 0.05478, 0.3486, 0.05486, 0.2576, 0.1739, 0.2672, 0.1739, 0.2672, 0.1856, 0.2785, 0.1507, 0.2881, 0.1507, 0.2881, 0.1572, 0.2926, 0.1672, 0.2823, 0.1658, 0.2919, 0.1549, 0.2777, 0.1725, 0.268, 0.1725, 0.268, 0.1658, 0.243, 0.1549, 0.2526, 0.1658, 0.2423, 0.1672, 0.3591, 0.1294, 0.3476, 0.1294, 0.3478, 0.09166, 0.2426, 0.1764, 0.2566, 0.1711, 0.2507, 0.1849, 0.2526, 0.1658, 0.2566, 0.1711, 0.2426, 0.1764, 0.2823, 0.1658, 0.2926, 0.1672, 0.2923, 0.1764, 0.2576, 0.1739, 0.2576, 0.1647, 0.2672, 0.1647, 0.2777, 0.1658, 0.268, 0.1658, 0.268, 0.1508, 0.2576, 0.1647, 0.2576, 0.1538, 0.2672, 0.1538, 0.2923, 0.1764, 0.2981, 0.1857, 0.2842, 0.1849, 0.3589, 0.05478, 0.3593, 0.09171, 0.3478, 0.09166, 0.07566, 0.3043, 0.04469, 0.2953, 0.04469, 0.2894, 0.04469, 0.2894, 0.04469, 0.2446, 0.07566, 0.2337, 0.04469, 0.2446, 0.04469, 0.232, 0.07566, 0.2337, 0.1234, 0.05444, 0.1234, 0.04846, 0.1544, 0.03945, 0.1544, 0.03945, 0.1544, 0.1101, 0.1234, 0.05444, 0.1544, 0.1101, 0.1234, 0.1118, 0.1234, 0.09916, 0.1544, 0.17, 0.1235, 0.1658, 0.1159, 0.1566, 0.1159, 0.1566, 0.1052, 0.1519, 0.1234, 0.1118, 0.1052, 0.1519, 0.08747, 0.1253, 0.1111, 0.1121, 0.1234, 0.1118, 0.1052, 0.1519, 0.1111, 0.1121, 0.08747, 0.1253, 0.08656, 0.1098, 0.09881, 0.1112, 0.08747, 0.1253, 0.09881, 0.1112, 0.1111, 0.1121, 0.1544, 0.17, 0.1159, 0.1566, 0.1544, 0.1101, 0.2879, 0.2233, 0.2879, 0.1948, 0.3021, 0.1948, 0.04469, 0.232, 0.04469, 0.2446, 0.03232, 0.2378, 0.02006, 0.2326, 0.007807, 0.234, 0.008723, 0.2185, 0.008723, 0.2185, 0.02647, 0.1919, 0.03232, 0.2317, 0.02647, 0.1919, 0.03714, 0.1872, 0.04469, 0.232, 0.03232, 0.2317, 0.02647, 0.1919, 0.04469, 0.232, 0.03714, 0.1872, 0.0447, 0.178, 0.07566, 0.1738, 0.07566, 0.1738, 0.07566, 0.2337, 0.03714, 0.1872, 0.07566, 0.2337, 0.04469, 0.232, 0.03714, 0.1872, 0.02006, 0.2326, 0.03232, 0.2317, 0.03232, 0.2378, 0.3143, 0.2233, 0.3144, 0.1948, 0.3216, 0.1948, 0.302, 0.2233, 0.3021, 0.1948, 0.3144, 0.1948, 0.1234, 0.1118, 0.1111, 0.1121, 0.1111, 0.106, 0.09881, 0.1112, 0.09881, 0.105, 0.1111, 0.106, 0.2529, 0.3438, 0.2529, 0.3152, 0.2649, 0.3152, 0.3217, 0.2233, 0.3216, 0.1948, 0.3562, 0.1947, 0.2101, 0.1947, 0.2432, 0.1947, 0.2432, 0.2233, 0.04469, 0.2894, 0.04469, 0.2953, 0.01453, 0.2835, 0.2529, 0.3152, 0.2529, 0.3438, 0.2206, 0.3438, 0.2879, 0.2233, 0.2432, 0.2233, 0.2432, 0.1947, 0.06976, 0.3457, 0.007788, 0.3457, 0.007792, 0.3171, 0.1939, 0.3043, 0.1653, 0.3043, 0.1653, 0.2337, 0.1939, 0.2337, 0.1653, 0.2337, 0.1653, 0.1738, 0.166, 0.3152, 0.1774, 0.3159, 0.1717, 0.3264, 0.1939, 0.1738, 0.1653, 0.1738, 0.1653, 0.03945, 0.2878, 0.05533, 0.2854, 0.06003, 0.2443, 0.04463, 0.321, 0.03917, 0.3138, 0.04437, 0.3043, 0.04455, 0.2854, 0.06003, 0.277, 0.09788, 0.2451, 0.08618, 0.166, 0.3477, 0.1635, 0.3412, 0.1717, 0.3365, 0.3278, 0.08649, 0.3269, 0.1404, 0.3146, 0.1391, 0.2908, 0.0866, 0.3042, 0.08347, 0.3041, 0.139, 0.3242, 0.04463, 0.3278, 0.08649, 0.3143, 0.08344, 0.294, 0.04488, 0.3043, 0.04455, 0.3042, 0.08347, 0.2443, 0.1387, 0.2759, 0.1342, 0.277, 0.09779, 0.08655, 0.09727, 0.08654, 0.07014, 0.09257, 0.06652, 0.1234, 0.05444, 0.09257, 0.06652, 0.09328, 0.06026, 0.292, 0.3152, 0.292, 0.3438, 0.2649, 0.3438, 0.3593, 0.09171, 0.3728, 0.09067, 0.3707, 0.1278, 0.336, 0.1278, 0.3343, 0.09046, 0.3478, 0.09166, 0.3486, 0.05486, 0.3478, 0.09166, 0.3343, 0.09046, 0.3589, 0.05478, 0.3702, 0.05184, 0.3728, 0.09067, 0.3045, 0.3438, 0.292, 0.3438, 0.3128, 0.3352, 0.292, 0.3438, 0.292, 0.3152, 0.3128, 0.3239, 0.292, 0.3152, 0.3045, 0.3152, 0.3128, 0.3239, 0.007801, 0.2465, 0.01382, 0.2427, 0.01382, 0.2773, 0.7949, 0.8356, 0.8052, 0.8356, 0.8052, 0.9832, 0.9388, 0.8277, 0.9509, 0.8277, 0.9509, 0.9941, 0.9793, 0.8277, 0.9793, 0.9941, 0.9697, 0.9941, 0.8258, 0.9941, 0.8258, 0.8277, 0.8353, 0.8277, 0.6636, 0.9741, 0.6614, 0.9615, 0.7069, 0.9615, 0.7069, 0.9615, 0.7047, 0.9741, 0.6636, 0.9741, 0.7047, 0.9741, 0.6919, 0.9876, 0.6636, 0.9741, 0.993, 0.9941, 0.9793, 0.9941, 0.9793, 0.8277, 0.812, 0.8277, 0.8258, 0.8277, 0.8258, 0.9941, 0.7391, 0.9702, 0.7367, 0.9566, 0.7856, 0.9566, 0.7856, 0.9566, 0.7832, 0.9702, 0.7391, 0.9702, 0.7832, 0.9702, 0.7695, 0.9846, 0.7391, 0.9702, 0.7003, 0.9001, 0.714, 0.9077, 0.7191, 0.924, 0.7191, 0.924, 0.7188, 0.9404, 0.7092, 0.9501, 0.7092, 0.9501, 0.6591, 0.9501, 0.7003, 0.9001, 0.6591, 0.9501, 0.6495, 0.9404, 0.6491, 0.924, 0.668, 0.9001, 0.6491, 0.924, 0.6543, 0.9077, 0.6591, 0.9501, 0.6491, 0.924, 0.668, 0.9001, 0.668, 0.9001, 0.7003, 0.9001, 0.6591, 0.9501, 0.8905, 0.9941, 0.879, 0.9941, 0.879, 0.8277, 0.8541, 0.8277, 0.844, 0.8277, 0.844, 0.6914, 0.844, 0.9941, 0.844, 0.8277, 0.8541, 0.8277, 0.9611, 0.8277, 0.9611, 0.9941, 0.9509, 0.9941, 0.9261, 0.8277, 0.9388, 0.8277, 0.9388, 0.9941, 0.879, 0.9941, 0.8663, 0.9941, 0.8663, 0.8277, 0.8663, 0.9941, 0.8541, 0.9941, 0.8541, 0.8277, 0.879, 0.8277, 0.879, 0.6709, 0.8905, 0.6709, 0.6591, 0.9501, 0.7092, 0.9501, 0.7069, 0.9615, 0.8353, 0.9941, 0.8353, 0.8277, 0.844, 0.8277, 0.9697, 0.8277, 0.9697, 0.9941, 0.9611, 0.9941, 0.7785, 0.6904, 0.7938, 0.6972, 0.7987, 0.7191, 0.7987, 0.7191, 0.7984, 0.7399, 0.788, 0.7518, 0.788, 0.7518, 0.7343, 0.7518, 0.7235, 0.7191, 0.7343, 0.7518, 0.7239, 0.7399, 0.7235, 0.7191, 0.7235, 0.7191, 0.7285, 0.6972, 0.7438, 0.6904, 0.788, 0.7518, 0.7235, 0.7191, 0.7987, 0.7191, 0.7438, 0.6904, 0.7785, 0.6904, 0.7987, 0.7191, 0.788, 0.7518, 0.7856, 0.7656, 0.7367, 0.7656, 0.879, 0.8277, 0.8663, 0.8277, 0.8663, 0.6799, 0.7856, 0.9566, 0.7367, 0.9566, 0.7367, 0.7656, 0.8663, 0.8277, 0.8541, 0.8277, 0.8541, 0.6874, 0.9509, 0.8277, 0.9509, 0.6874, 0.9611, 0.6914, 0.844, 0.8277, 0.8353, 0.8277, 0.8353, 0.6958, 0.9611, 0.8277, 0.9611, 0.6914, 0.9697, 0.6958, 0.9388, 0.8277, 0.9388, 0.6799, 0.9509, 0.6874, 0.9261, 0.8277, 0.9261, 0.6709, 0.9388, 0.6799, 0.4502, 0.9844, 0.4254, 0.9844, 0.4254, 0.9724, 0.5025, 0.9618, 0.5025, 0.951, 0.5087, 0.951, 0.4839, 0.9721, 0.4839, 0.9828, 0.459, 0.9828, 0.04153, 0.9511, 0.01489, 0.9511, 0.02015, 0.9618, 0.5059, 0.888, 0.5059, 0.9078, 0.5004, 0.9078, 0.5087, 0.919, 0.5087, 0.9438, 0.4821, 0.9438, 0.4821, 0.919, 0.4821, 0.9438, 0.4618, 0.9438, 0.04226, 0.888, 0.04226, 0.9078, 0.0252, 0.9078, 0.06179, 0.9511, 0.04153, 0.9511, 0.04153, 0.9618, 0.02015, 0.9618, 0.01489, 0.951, 0.04153, 0.951, 0.4904, 0.9511, 0.06179, 0.9511, 0.06179, 0.9618, 0.4618, 0.919, 0.4618, 0.9438, 0.03314, 0.9438, 0.06178, 0.9618, 0.06178, 0.9889, 0.04153, 0.9889, 0.04153, 0.951, 0.06178, 0.951, 0.06178, 0.9618, 0.02111, 0.919, 0.02111, 0.9438, 0.01489, 0.9438, 0.5087, 0.9511, 0.5025, 0.9511, 0.5025, 0.9618, 0.4904, 0.9618, 0.4904, 0.9913, 0.5025, 0.9913, 0.4904, 0.951, 0.5025, 0.951, 0.5025, 0.9618, 0.06178, 0.951, 0.4904, 0.951, 0.4904, 0.9618, 0.4437, 0.888, 0.4437, 0.9078, 0.1016, 0.9078, 0.03314, 0.919, 0.03314, 0.9438, 0.02111, 0.9438, 0.5025, 0.9511, 0.4904, 0.9511, 0.4904, 0.9618, 0.4769, 0.888, 0.4769, 0.9078, 0.4673, 0.9078, 0.4904, 0.9618, 0.5025, 0.9618, 0.5025, 0.9913, 0.5004, 0.9078, 0.4769, 0.9078, 0.4769, 0.888, 0.4437, 0.888, 0.4673, 0.888, 0.4673, 0.9078, 0.08003, 0.888, 0.08003, 0.9078, 0.06387, 0.9078, 0.04153, 0.9618, 0.04153, 0.9889, 0.06179, 0.9889, 0.04226, 0.888, 0.06387, 0.888, 0.06387, 0.9078, 0.1016, 0.9078, 0.08003, 0.9078, 0.08003, 0.888, 0.5018, 0.4313, 0.4439, 0.4449, 0.4439, 0.3784, 0.4439, 0.4449, 0.3589, 0.4366, 0.4439, 0.3784, 0.3589, 0.4366, 0.3589, 0.3867, 0.4439, 0.3784, 0.4439, 0.3784, 0.5018, 0.392, 0.5018, 0.4313, 0.5018, 0.392, 0.5227, 0.4033, 0.5018, 0.4313, 0.4609, 0.07975, 0.4612, 0.1828, 0.4132, 0.07888, 0.4612, 0.1828, 0.3892, 0.1824, 0.4132, 0.07888, 0.2441, 0.4245, 0.2348, 0.4171, 0.2341, 0.3797, 0.6437, 0.3817, 0.7077, 0.3828, 0.7154, 0.3968, 0.7154, 0.3968, 0.6853, 0.4606, 0.6634, 0.4602, 0.6853, 0.4606, 0.6777, 0.4679, 0.6634, 0.4602, 0.6777, 0.4679, 0.6708, 0.4678, 0.6634, 0.4602, 0.6634, 0.4602, 0.6355, 0.3955, 0.7154, 0.3968, 0.5885, 0.1385, 0.5931, 0.1384, 0.5858, 0.2178, 0.5858, 0.2178, 0.5641, 0.2178, 0.5614, 0.1385, 0.5641, 0.2178, 0.5568, 0.1384, 0.5614, 0.1385, 0.4609, 0.07975, 0.4132, 0.07888, 0.4124, 0.03668, 0.5641, 0.2178, 0.5858, 0.2178, 0.5863, 0.2424, 0.576, 0.1157, 0.5776, 0.08366, 0.6593, 0.08785, 0.4812, 0.08513, 0.5651, 0.08095, 0.5658, 0.1144, 0.6131, 0.1747, 0.6124, 0.2741, 0.6057, 0.2738, 0.557, 0.2679, 0.5546, 0.242, 0.5641, 0.242, 0.5641, 0.242, 0.5863, 0.2424, 0.557, 0.2679, 0.5863, 0.2424, 0.5957, 0.2424, 0.5929, 0.2679, 0.5777, 0.3326, 0.5754, 0.317, 0.5638, 0.4157, 0.5638, 0.4157, 0.5766, 0.418, 0.5808, 0.3363, 0.5629, 0.0682, 0.4609, 0.07975, 0.472, 0.03997, 0.5366, 0.2728, 0.5368, 0.1722, 0.5403, 0.1752, 0.6692, 0.04368, 0.6785, 0.08247, 0.5799, 0.07092, 0.7278, 0.04112, 0.7266, 0.08262, 0.6785, 0.08247, 0.5971, 0.4333, 0.6115, 0.4562, 0.5357, 0.458, 0.7362, 0.01269, 0.7362, 0.02934, 0.697, 0.02474, 0.7491, 0.1847, 0.7491, 0.3661, 0.6775, 0.3661, 0.5777, 0.3326, 0.5808, 0.3363, 0.5638, 0.4157, 0.5808, 0.3363, 0.5766, 0.418, 0.5638, 0.4157, 0.5948, 0.01754, 0.5948, 0.02449, 0.416, 0.02449, 0.4601, 0.3676, 0.3874, 0.3668, 0.3892, 0.1824, 0.2341, 0.3797, 0.2348, 0.4171, 0.03335, 0.4315, 0.05146, 0.4493, 0.03335, 0.4315, 0.2348, 0.4171, 0.04585, 0.3663, 0.2441, 0.3718, 0.2341, 0.3797, 0.6629, 0.08484, 0.6785, 0.08247, 0.6782, 0.1845, 0.4766, 0.3679, 0.4601, 0.3676, 0.4612, 0.1828, 0.6623, 0.1841, 0.6782, 0.1845, 0.6775, 0.3661, 0.4777, 0.08212, 0.4775, 0.1827, 0.4612, 0.1828, 0.697, 0.01729, 0.697, 0.02474, 0.5948, 0.02449, 0.4132, 0.07888, 0.3912, 0.07858, 0.3886, 0.03943, 0.7266, 0.08262, 0.7278, 0.04112, 0.7512, 0.04412, 0.7491, 0.1847, 0.7481, 0.08258, 0.7589, 0.08248, 0.3892, 0.1824, 0.3783, 0.1823, 0.3803, 0.07835, 0.7491, 0.3661, 0.7491, 0.1847, 0.7598, 0.1847, 0.3874, 0.3668, 0.3764, 0.3667, 0.3783, 0.1823, 0.6782, 0.1845, 0.6785, 0.08247, 0.7266, 0.08262, 0.7266, 0.08262, 0.7481, 0.08258, 0.7491, 0.1847, 0.8905, 0.8277, 0.8905, 0.6709, 0.9145, 0.6709, 0.9145, 0.9941, 0.8905, 0.9941, 0.8905, 0.8277, 0.9261, 0.9941, 0.9145, 0.9941, 0.9145, 0.8277, 0.9145, 0.8277, 0.9145, 0.6709, 0.9261, 0.6709, 0.6057, 0.2738, 0.6124, 0.2741, 0.5971, 0.4333, 0.6124, 0.2741, 0.6115, 0.4562, 0.5971, 0.4333, 0.5502, 0.2724, 0.5506, 0.4348, 0.5435, 0.2726, 0.5506, 0.4348, 0.5357, 0.458, 0.5366, 0.2728])
me_ksg_complete.use_remesh_fix_poles = True
me_ksg_complete.use_remesh_preserve_attributes = False
me_ksg_complete.update()
me_cube_005 = bpy.data.meshes.new('Cube.005')
me_cube_005.from_pydata([(-0.2867, 0.02092, -0.09928), (-0.2867, 0.02092, 0.1078), (-0.2867, -0.02336, -0.09928), (-0.2867, -0.02336, 0.1078), (0.441, 0.02092, -0.09928), (0.441, 0.02092, 0.1078), (0.441, -0.02336, -0.09928), (0.441, -0.02336, 0.1078)], [(2, 0), (0, 1), (1, 3), (3, 2), (6, 2), (3, 7), (7, 6), (4, 6), (7, 5), (5, 4), (0, 4), (5, 1)], [])
_uv = me_cube_005.uv_layers.new(name='UVMap')
_uv.uv.foreach_set('vector', [])
me_cube_005.use_remesh_fix_poles = True
me_cube_005.use_remesh_preserve_attributes = False
me_cube_005.update()

# ---- objects
ob_ksg_complete = bpy.data.objects.new('KSG_Complete', me_ksg_complete)
ob_col_box = bpy.data.objects.new('COL_BOX', me_cube_005)
ob_helper_ikhandl = bpy.data.objects.new('HELPER_IKHandL', None)
ob_helper_muzzle = bpy.data.objects.new('HELPER_muzzle', None)
ob_helper_optics_socket = bpy.data.objects.new('HELPER_optics_socket', None)
ob_helper_silencer_socket = bpy.data.objects.new('HELPER_silencer_socket', None)
ob_helper_underbarrel = bpy.data.objects.new('HELPER_underbarrel', None)

# ---- transforms, parenting, visibility, modifiers, constraints
ob_ksg_complete.location = (0.0, 0.0, 0.0)
ob_col_box.parent = ob_ksg_complete
ob_col_box.location = (0.0, 0.0, 0.0)
ob_helper_ikhandl.parent = ob_ksg_complete
ob_helper_ikhandl.location = (0.293, -0.02715, 0.03184)
ob_helper_ikhandl.rotation_mode = 'QUATERNION'
ob_helper_ikhandl.rotation_quaternion = (-2.603e-08, 0.9063, -1.201e-08, -0.4226)
ob_helper_ikhandl.empty_display_size = 0.4085
ob_helper_muzzle.parent = ob_ksg_complete
ob_helper_muzzle.location = (0.4136, -0.0002608, 0.07881)
ob_helper_muzzle.rotation_mode = 'QUATERNION'
ob_helper_muzzle.rotation_quaternion = (0.7071, 0.0, 0.0, -0.7071)
ob_helper_muzzle.empty_display_size = 0.125
ob_helper_optics_socket.parent = ob_ksg_complete
ob_helper_optics_socket.location = (0.1729, 0.0005474, 0.1082)
ob_helper_optics_socket.rotation_euler = (0.0, 0.0, -1.571)
ob_helper_optics_socket.empty_display_size = 0.3495
ob_helper_silencer_socket.parent = ob_ksg_complete
ob_helper_silencer_socket.location = (0.4044, -0.0002608, 0.07892)
ob_helper_silencer_socket.rotation_mode = 'QUATERNION'
ob_helper_silencer_socket.rotation_quaternion = (1.0, 0.0, 0.0, -8.941e-08)
ob_helper_silencer_socket.empty_display_size = 0.2516
ob_helper_underbarrel.parent = ob_ksg_complete
ob_helper_underbarrel.location = (0.2961, -0.0007978, 0.03127)
ob_helper_underbarrel.rotation_mode = 'QUATERNION'
ob_helper_underbarrel.rotation_quaternion = (0.7071, 0.0, 0.0, -0.7071)
ob_helper_underbarrel.empty_display_size = 0.3419

# ---- collection membership
scene.collection.objects.link(ob_ksg_complete)
scene.collection.objects.link(ob_col_box)
scene.collection.objects.link(ob_helper_ikhandl)
scene.collection.objects.link(ob_helper_muzzle)
scene.collection.objects.link(ob_helper_optics_socket)
scene.collection.objects.link(ob_helper_silencer_socket)
scene.collection.objects.link(ob_helper_underbarrel)

# ---- scene / render settings (as saved in the file)
scene.frame_start = 1; scene.frame_end = 250; scene.frame_set(1)
scene.render.engine = 'CYCLES'
scene.cycles.samples = 10
scene.cycles.sampling_pattern = 'TABULATED_SOBOL'
scene.cycles.use_light_tree = False
scene.cycles.max_bounces = 24
scene.cycles.bake_type = 'DIFFUSE'
scene.view_settings.view_transform = 'Filmic'
bpy.context.view_layer.update()

# ---- added for rendering (the .blend has no active camera and no usable light): camera, sun
cam_auto = bpy.data.cameras.new('AutoCamera')
cam_auto.lens = 50.0
cam_auto.sensor_width = 36.0
cam_auto.clip_end = 1000.0
ob_auto_camera = bpy.data.objects.new('AutoCamera', cam_auto)
scene.collection.objects.link(ob_auto_camera)
ob_auto_camera.location = (0.779406, -0.843035, 0.566404)
ob_auto_camera.rotation_euler = (1.09748, -7.21219e-08, 0.694738)
scene.camera = ob_auto_camera
light_auto_sun = bpy.data.lights.new('AutoSun', 'SUN')
light_auto_sun.energy = 3.0
light_auto_sun.angle = 0.0523599
ob_auto_sun = bpy.data.objects.new('AutoSun', light_auto_sun)
scene.collection.objects.link(ob_auto_sun)
ob_auto_sun.rotation_euler = (0.872665, 0.174533, 0.523599)
bpy.context.view_layer.update()
